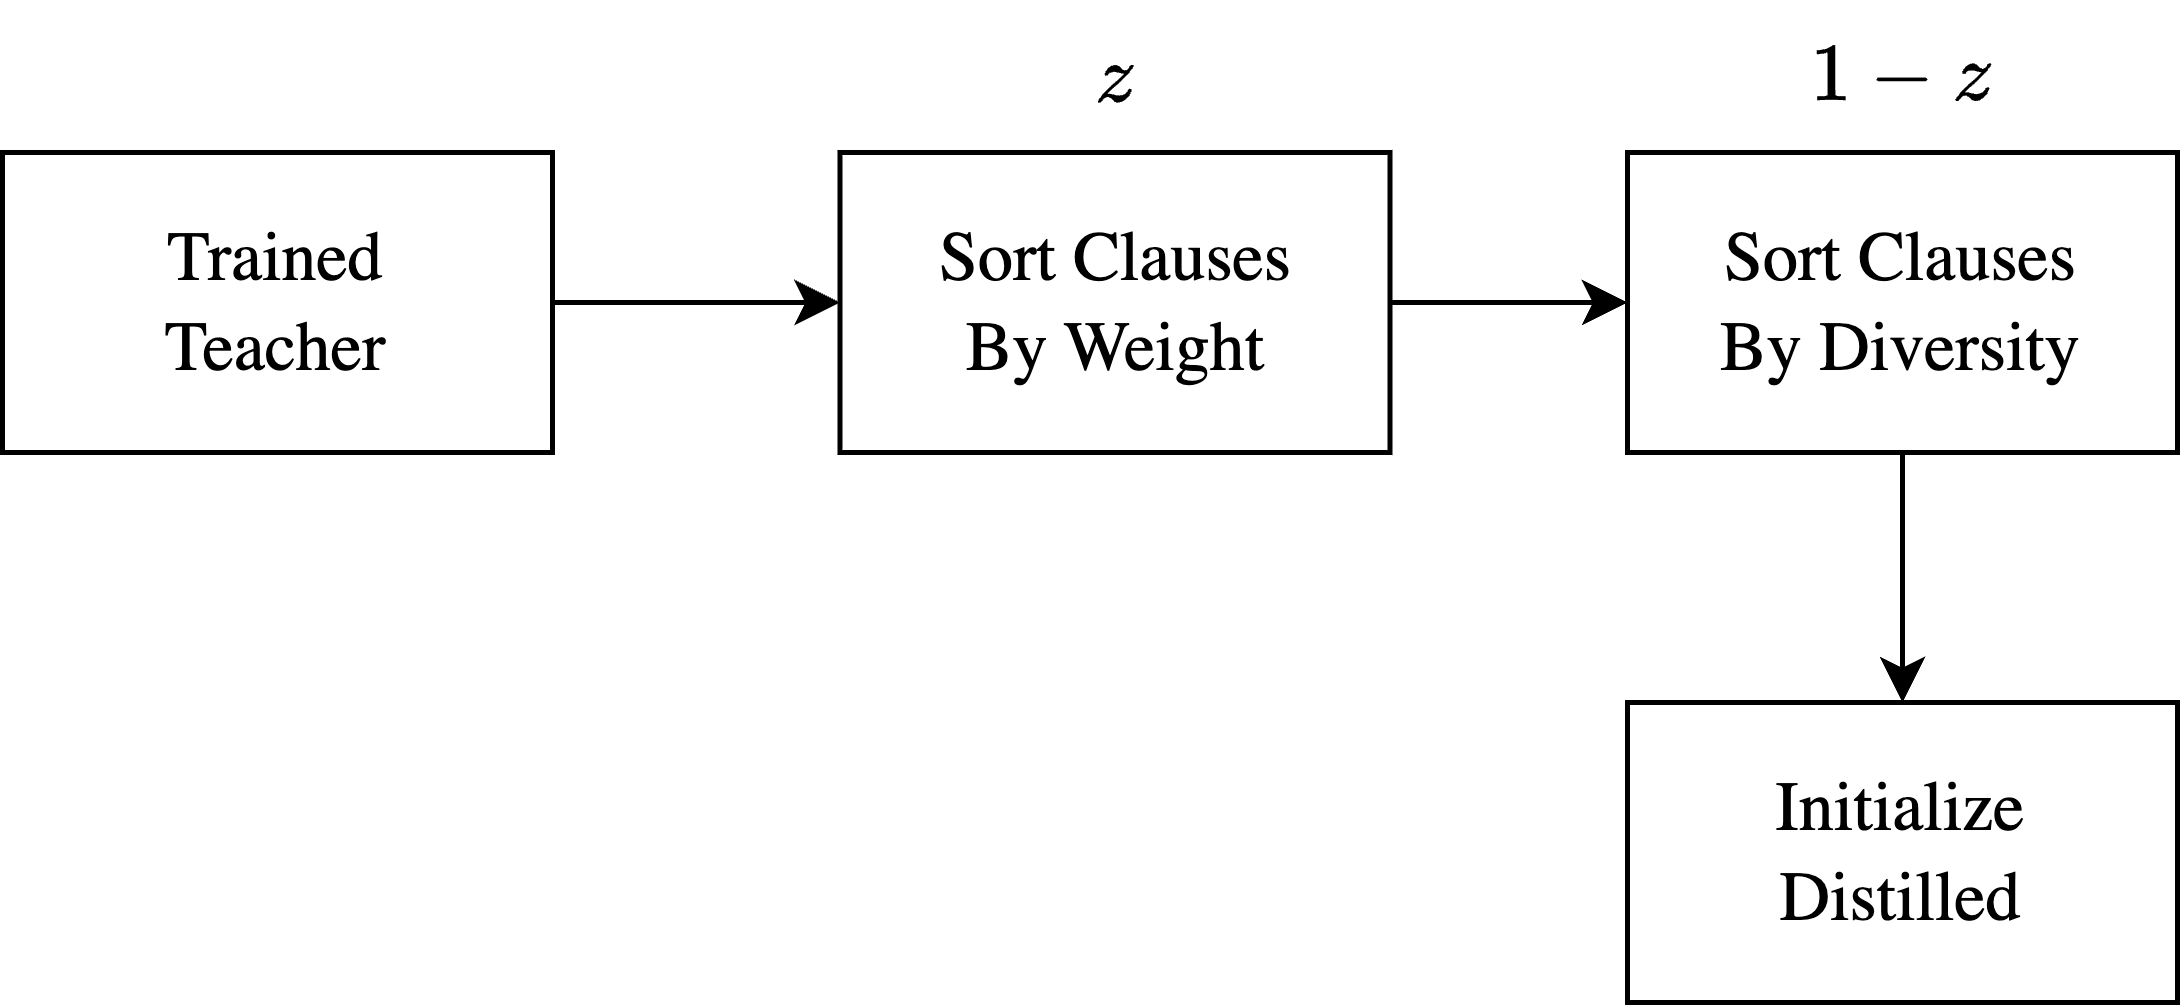

The diagram above was exported from draw.io. Its source (the exported page's mxGraphModel, read from the mxfile embedded in the PNG):
<mxGraphModel dx="1047" dy="687" grid="1" gridSize="10" guides="1" tooltips="1" connect="1" arrows="1" fold="1" page="1" pageScale="1" pageWidth="850" pageHeight="1100" math="1" shadow="0">
  <root>
    <mxCell id="0" />
    <mxCell id="1" parent="0" />
    <mxCell id="2" value="" style="edgeStyle=orthogonalEdgeStyle;rounded=0;orthogonalLoop=1;jettySize=auto;html=1;" edge="1" source="3" target="5" parent="1">
      <mxGeometry relative="1" as="geometry" />
    </mxCell>
    <mxCell id="3" value="&lt;font face=&quot;Computer Modern&quot;&gt;Trained&lt;/font&gt;&lt;div&gt;&lt;font face=&quot;Computer Modern&quot;&gt;Teacher&lt;/font&gt;&lt;/div&gt;" style="rounded=0;whiteSpace=wrap;html=1;fontSize=14;" vertex="1" parent="1">
      <mxGeometry x="100" y="760" width="110" height="60" as="geometry" />
    </mxCell>
    <mxCell id="4" value="" style="edgeStyle=orthogonalEdgeStyle;rounded=0;orthogonalLoop=1;jettySize=auto;html=1;" edge="1" source="5" target="8" parent="1">
      <mxGeometry relative="1" as="geometry" />
    </mxCell>
    <mxCell id="5" value="&lt;font face=&quot;Computer Modern&quot;&gt;Sort Clauses&lt;/font&gt;&lt;div&gt;&lt;font face=&quot;Computer Modern&quot;&gt;By Weight&lt;/font&gt;&lt;/div&gt;" style="rounded=0;whiteSpace=wrap;html=1;fontSize=14;" vertex="1" parent="1">
      <mxGeometry x="267.5" y="760" width="110" height="60" as="geometry" />
    </mxCell>
    <mxCell id="6" value="&lt;font face=&quot;Computer Modern&quot;&gt;Initialize&lt;br&gt;Distilled&lt;/font&gt;" style="rounded=0;whiteSpace=wrap;html=1;fontSize=14;" vertex="1" parent="1">
      <mxGeometry x="425" y="870" width="110" height="60" as="geometry" />
    </mxCell>
    <mxCell id="7" value="" style="edgeStyle=orthogonalEdgeStyle;rounded=0;orthogonalLoop=1;jettySize=auto;html=1;" edge="1" source="8" target="6" parent="1">
      <mxGeometry relative="1" as="geometry" />
    </mxCell>
    <mxCell id="8" value="&lt;font face=&quot;Computer Modern&quot;&gt;Sort Clauses&lt;/font&gt;&lt;div&gt;&lt;font face=&quot;Computer Modern&quot;&gt;By Diversity&lt;/font&gt;&lt;/div&gt;" style="rounded=0;whiteSpace=wrap;html=1;fontSize=14;" vertex="1" parent="1">
      <mxGeometry x="425" y="760" width="110" height="60" as="geometry" />
    </mxCell>
    <mxCell id="9" value="\(z\)" style="text;html=1;align=center;verticalAlign=middle;whiteSpace=wrap;rounded=0;fontSize=14;" vertex="1" parent="1">
      <mxGeometry x="267.5" y="730" width="110" height="30" as="geometry" />
    </mxCell>
    <mxCell id="10" value="\(1-z\)" style="text;html=1;align=center;verticalAlign=middle;whiteSpace=wrap;rounded=0;fontSize=14;" vertex="1" parent="1">
      <mxGeometry x="425" y="730" width="110" height="30" as="geometry" />
    </mxCell>
  </root>
</mxGraphModel>